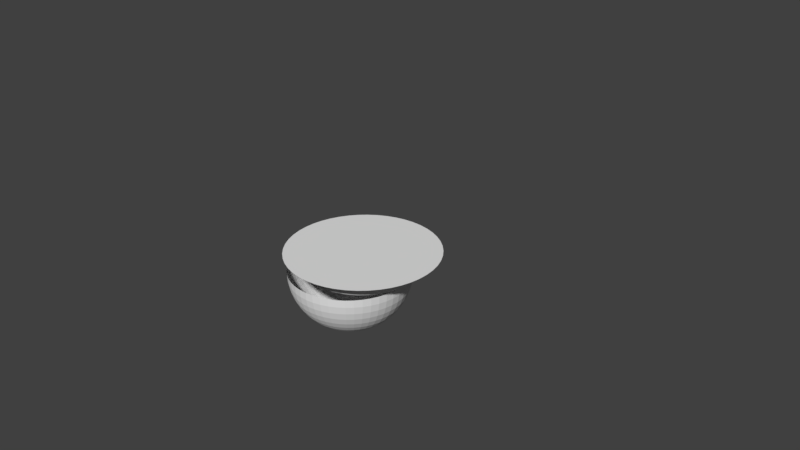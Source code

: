 # Source: testpitdefect.blend  (saved by Blender 2.79.0; exported with 4.5.12 LTS)
import bpy
from mathutils import Matrix  # noqa: F401  (used for matrix-valued properties, if any)

bpy.ops.wm.read_factory_settings(use_empty=True)
scene = bpy.context.scene
scene.name = 'Scene'

# ---- collections
col_collection_1 = bpy.data.collections.new('Collection 1'); scene.collection.children.link(col_collection_1)

# ---- world
world_world = bpy.data.worlds.new('World'); scene.world = world_world
world_world.color = (0.05088, 0.05088, 0.05088)
world_world.use_sun_shadow = False
world_world.sun_shadow_jitter_overblur = 0.0
world_world.cycles.sampling_method = 'MANUAL'

# ---- cameras
cam_camera = bpy.data.cameras.new('Camera')
cam_camera.clip_end = 100.0
cam_camera.lens = 35.0
cam_camera.sensor_width = 32.0
cam_camera.sensor_height = 18.0
cam_camera.ortho_scale = 7.314
cam_camera.dof.focus_distance = 0.0
cam_camera.dof.aperture_fstop = 128.0

# ---- meshes
me_sphere_005 = bpy.data.meshes.new('Sphere.005')
me_sphere_005.from_pydata([(0.0, 1.0, 1.947e-07), (0.0, 0.9914, -0.1305), (0.0, 0.9659, -0.2588), (0.0, 0.9239, -0.3827), (0.0, 0.866, -0.5), (0.0, 0.7071, -0.7071), (0.0, 0.6088, -0.7934), (0.0, 0.5, -0.866), (0.0, 0.3827, -0.9239), (0.0, 0.2588, -0.9659), (0.0, 0.1305, -0.9914), (0.1305, 0.9914, 1.947e-07), (0.1294, 0.983, -0.1305), (0.1261, 0.9577, -0.2588), (0.1206, 0.916, -0.3827), (0.113, 0.8586, -0.5), (0.1036, 0.7866, -0.6088), (0.0923, 0.7011, -0.7071), (0.07946, 0.6036, -0.7934), (0.06526, 0.4957, -0.866), (0.04995, 0.3794, -0.9239), (0.03378, 0.2566, -0.9659), (0.01704, 0.1294, -0.9914), (0.2588, 0.9659, 1.947e-07), (0.2566, 0.9577, -0.1305), (0.25, 0.933, -0.2588), (0.2391, 0.8924, -0.3827), (0.2241, 0.8365, -0.5), (0.2053, 0.7663, -0.6088), (0.183, 0.683, -0.7071), (0.1576, 0.588, -0.7934), (0.1294, 0.483, -0.866), (0.09905, 0.3696, -0.9239), (0.06699, 0.25, -0.9659), (0.03378, 0.1261, -0.9914), (0.3827, 0.9239, 1.947e-07), (0.3794, 0.916, -0.1305), (0.3696, 0.8924, -0.2588), (0.3536, 0.8536, -0.3827), (0.3314, 0.8001, -0.5), (0.3036, 0.733, -0.6088), (0.2706, 0.6533, -0.7071), (0.233, 0.5624, -0.7934), (0.1913, 0.4619, -0.866), (0.1464, 0.3536, -0.9239), (0.09905, 0.2391, -0.9659), (0.04995, 0.1206, -0.9914), (0.5, 0.866, 1.947e-07), (0.4957, 0.8586, -0.1305), (0.483, 0.8365, -0.2588), (0.4619, 0.8001, -0.3827), (0.433, 0.75, -0.5), (0.3967, 0.6871, -0.6088), (0.3536, 0.6124, -0.7071), (0.3044, 0.5272, -0.7934), (0.25, 0.433, -0.866), (0.1913, 0.3314, -0.9239), (0.1294, 0.2241, -0.9659), (0.06526, 0.113, -0.9914), (0.6088, 0.7934, 1.947e-07), (0.6036, 0.7866, -0.1305), (0.588, 0.7663, -0.2588), (0.5624, 0.733, -0.3827), (0.5272, 0.6871, -0.5), (0.483, 0.6294, -0.6088), (0.4305, 0.561, -0.7071), (0.3706, 0.483, -0.7934), (0.3044, 0.3967, -0.866), (0.233, 0.3036, -0.9239), (0.1576, 0.2053, -0.9659), (0.07946, 0.1036, -0.9914), (0.7071, 0.7071, 1.947e-07), (0.7011, 0.7011, -0.1305), (0.683, 0.683, -0.2588), (0.6533, 0.6533, -0.3827), (0.6124, 0.6124, -0.5), (0.561, 0.561, -0.6088), (0.5, 0.5, -0.7071), (0.4305, 0.4305, -0.7934), (0.3536, 0.3536, -0.866), (0.2706, 0.2706, -0.9239), (0.183, 0.183, -0.9659), (0.0923, 0.0923, -0.9914), (0.7934, 0.6088, 1.947e-07), (0.7866, 0.6036, -0.1305), (0.7663, 0.588, -0.2588), (0.733, 0.5624, -0.3827), (0.6871, 0.5272, -0.5), (0.6294, 0.483, -0.6088), (0.561, 0.4305, -0.7071), (0.483, 0.3706, -0.7934), (0.3967, 0.3044, -0.866), (0.3036, 0.233, -0.9239), (0.2053, 0.1576, -0.9659), (0.1036, 0.07946, -0.9914), (0.0, 3.894e-07, -1.0), (0.866, 0.5, 1.947e-07), (0.8586, 0.4957, -0.1305), (0.8365, 0.483, -0.2588), (0.8001, 0.4619, -0.3827), (0.75, 0.433, -0.5), (0.6871, 0.3967, -0.6088), (0.6124, 0.3536, -0.7071), (0.5272, 0.3044, -0.7934), (0.433, 0.25, -0.866), (0.3314, 0.1913, -0.9239), (0.2241, 0.1294, -0.9659), (0.113, 0.06526, -0.9914), (0.9239, 0.3827, 1.947e-07), (0.916, 0.3794, -0.1305), (0.8924, 0.3696, -0.2588), (0.8536, 0.3536, -0.3827), (0.8001, 0.3314, -0.5), (0.733, 0.3036, -0.6088), (0.6533, 0.2706, -0.7071), (0.5624, 0.233, -0.7934), (0.4619, 0.1913, -0.866), (0.3536, 0.1464, -0.9239), (0.2391, 0.09905, -0.9659), (0.1206, 0.04995, -0.9914), (0.9659, 0.2588, 1.947e-07), (0.9577, 0.2566, -0.1305), (0.933, 0.25, -0.2588), (0.8924, 0.2391, -0.3827), (0.8365, 0.2241, -0.5), (0.7663, 0.2053, -0.6088), (0.683, 0.183, -0.7071), (0.588, 0.1576, -0.7934), (0.483, 0.1294, -0.866), (0.3696, 0.09905, -0.9239), (0.25, 0.06699, -0.9659), (0.1261, 0.03378, -0.9914), (0.9914, 0.1305, 1.947e-07), (0.983, 0.1294, -0.1305), (0.9577, 0.1261, -0.2588), (0.916, 0.1206, -0.3827), (0.8586, 0.113, -0.5), (0.7866, 0.1036, -0.6088), (0.7011, 0.0923, -0.7071), (0.6036, 0.07946, -0.7934), (0.4957, 0.06526, -0.866), (0.3794, 0.04995, -0.9239), (0.2566, 0.03378, -0.9659), (0.1294, 0.01704, -0.9914), (1.0, 2.865e-07, 1.947e-07), (0.9914, 4.057e-07, -0.1305), (0.9659, 4.131e-07, -0.2588), (0.9239, 4.355e-07, -0.3827), (0.866, 2.865e-07, -0.5), (0.7934, 2.939e-07, -0.6088), (0.7071, 3.982e-07, -0.7071), (0.6088, 3.163e-07, -0.7934), (0.5, 3.684e-07, -0.866), (0.3827, 3.423e-07, -0.9239), (0.2588, 3.461e-07, -0.9659), (0.1305, 3.87e-07, -0.9914), (0.9914, -0.1305, 1.947e-07), (0.983, -0.1294, -0.1305), (0.9577, -0.1261, -0.2588), (0.916, -0.1206, -0.3827), (0.8586, -0.113, -0.5), (0.7866, -0.1036, -0.6088), (0.7011, -0.0923, -0.7071), (0.6036, -0.07946, -0.7934), (0.4957, -0.06526, -0.866), (0.3794, -0.04995, -0.9239), (0.2566, -0.03378, -0.9659), (0.1294, -0.01704, -0.9914), (0.9659, -0.2588, 1.947e-07), (0.9577, -0.2566, -0.1305), (0.933, -0.25, -0.2588), (0.8924, -0.2391, -0.3827), (0.8365, -0.2241, -0.5), (0.7663, -0.2053, -0.6088), (0.683, -0.183, -0.7071), (0.588, -0.1576, -0.7934), (0.483, -0.1294, -0.866), (0.3696, -0.09905, -0.9239), (0.25, -0.06699, -0.9659), (0.1261, -0.03378, -0.9914), (0.9239, -0.3827, 1.947e-07), (0.916, -0.3794, -0.1305), (0.8924, -0.3696, -0.2588), (0.8536, -0.3536, -0.3827), (0.8001, -0.3314, -0.5), (0.733, -0.3036, -0.6088), (0.6533, -0.2706, -0.7071), (0.5624, -0.233, -0.7934), (0.4619, -0.1913, -0.866), (0.3536, -0.1464, -0.9239), (0.2391, -0.09905, -0.9659), (0.1206, -0.04995, -0.9914), (0.866, -0.5, 1.947e-07), (0.8586, -0.4957, -0.1305), (0.8365, -0.483, -0.2588), (0.8001, -0.4619, -0.3827), (0.75, -0.433, -0.5), (0.6871, -0.3967, -0.6088), (0.6124, -0.3536, -0.7071), (0.5272, -0.3044, -0.7934), (0.433, -0.25, -0.866), (0.3314, -0.1913, -0.9239), (0.2241, -0.1294, -0.9659), (0.113, -0.06526, -0.9914), (0.7934, -0.6088, 1.947e-07), (0.7866, -0.6036, -0.1305), (0.7663, -0.588, -0.2588), (0.733, -0.5624, -0.3827), (0.6871, -0.5272, -0.5), (0.6294, -0.483, -0.6088), (0.561, -0.4305, -0.7071), (0.483, -0.3706, -0.7934), (0.3967, -0.3044, -0.866), (0.3036, -0.233, -0.9239), (0.2053, -0.1576, -0.9659), (0.1036, -0.07946, -0.9914), (0.7071, -0.7071, 1.947e-07), (0.7011, -0.7011, -0.1305), (0.683, -0.683, -0.2588), (0.6533, -0.6533, -0.3827), (0.6124, -0.6124, -0.5), (0.561, -0.561, -0.6088), (0.5, -0.5, -0.7071), (0.4305, -0.4305, -0.7934), (0.3536, -0.3536, -0.866), (0.2706, -0.2706, -0.9239), (0.183, -0.183, -0.9659), (0.0923, -0.0923, -0.9914), (0.6088, -0.7934, 1.947e-07), (0.6036, -0.7866, -0.1305), (0.588, -0.7663, -0.2588), (0.5624, -0.733, -0.3827), (0.5272, -0.6871, -0.5), (0.483, -0.6294, -0.6088), (0.4305, -0.561, -0.7071), (0.3706, -0.483, -0.7934), (0.3044, -0.3967, -0.866), (0.233, -0.3036, -0.9239), (0.1576, -0.2053, -0.9659), (0.07946, -0.1036, -0.9914), (0.5, -0.866, 1.947e-07), (0.4957, -0.8586, -0.1305), (0.483, -0.8365, -0.2588), (0.4619, -0.8001, -0.3827), (0.433, -0.75, -0.5), (0.3967, -0.6871, -0.6088), (0.3536, -0.6124, -0.7071), (0.3044, -0.5272, -0.7934), (0.25, -0.433, -0.866), (0.1913, -0.3314, -0.9239), (0.1294, -0.2241, -0.9659), (0.06526, -0.113, -0.9914), (0.3827, -0.9239, 1.947e-07), (0.3794, -0.916, -0.1305), (0.3696, -0.8924, -0.2588), (0.3536, -0.8536, -0.3827), (0.3314, -0.8001, -0.5), (0.3036, -0.733, -0.6088), (0.2706, -0.6533, -0.7071), (0.233, -0.5624, -0.7934), (0.1913, -0.4619, -0.866), (0.1464, -0.3536, -0.9239), (0.09905, -0.2391, -0.9659), (0.04995, -0.1206, -0.9914), (0.2588, -0.9659, 1.947e-07), (0.2566, -0.9577, -0.1305), (0.25, -0.933, -0.2588), (0.2391, -0.8924, -0.3827), (0.2241, -0.8365, -0.5), (0.2053, -0.7663, -0.6088), (0.183, -0.683, -0.7071), (0.1576, -0.588, -0.7934), (0.1294, -0.483, -0.866), (0.09905, -0.3696, -0.9239), (0.06699, -0.25, -0.9659), (0.03378, -0.1261, -0.9914), (0.1305, -0.9914, 1.947e-07), (0.1294, -0.983, -0.1305), (0.1261, -0.9577, -0.2588), (0.1206, -0.916, -0.3827), (0.113, -0.8586, -0.5), (0.1036, -0.7866, -0.6088), (0.0923, -0.7011, -0.7071), (0.07946, -0.6036, -0.7934), (0.06526, -0.4957, -0.866), (0.04995, -0.3794, -0.9239), (0.03378, -0.2566, -0.9659), (0.01704, -0.1294, -0.9914), (-1.849e-07, -1.0, 1.947e-07), (-6.573e-08, -0.9914, -0.1305), (-9.553e-08, -0.9659, -0.2588), (-1.03e-07, -0.9239, -0.3827), (-2.073e-07, -0.866, -0.5), (-2.445e-07, -0.7934, -0.6088), (-1.104e-07, -0.7071, -0.7071), (-1.775e-07, -0.6088, -0.7934), (-1.03e-07, -0.5, -0.866), (-1.142e-07, -0.3827, -0.9239), (-5.083e-08, -0.2588, -0.9659), (-3.034e-08, -0.1305, -0.9914), (-0.1305, -0.9914, 1.947e-07), (-0.1294, -0.983, -0.1305), (-0.1261, -0.9577, -0.2588), (-0.1206, -0.916, -0.3827), (-0.113, -0.8586, -0.5), (-0.1036, -0.7866, -0.6088), (-0.0923, -0.7011, -0.7071), (-0.07946, -0.6036, -0.7934), (-0.06526, -0.4957, -0.866), (-0.04995, -0.3794, -0.9239), (-0.03378, -0.2566, -0.9659), (-0.01704, -0.1294, -0.9914), (-0.2588, -0.9659, 1.947e-07), (-0.2566, -0.9577, -0.1305), (-0.25, -0.933, -0.2588), (-0.2391, -0.8924, -0.3827), (-0.2241, -0.8365, -0.5), (-0.2053, -0.7663, -0.6088), (-0.183, -0.683, -0.7071), (-0.1576, -0.588, -0.7934), (-0.1294, -0.483, -0.866), (-0.09905, -0.3696, -0.9239), (-0.06699, -0.25, -0.9659), (-0.03378, -0.1261, -0.9914), (-0.3827, -0.9239, 1.947e-07), (-0.3794, -0.916, -0.1305), (-0.3696, -0.8924, -0.2588), (-0.3536, -0.8536, -0.3827), (-0.3314, -0.8001, -0.5), (-0.3036, -0.733, -0.6088), (-0.2706, -0.6533, -0.7071), (-0.233, -0.5624, -0.7934), (-0.1913, -0.4619, -0.866), (-0.1464, -0.3536, -0.9239), (-0.09905, -0.2391, -0.9659), (-0.04995, -0.1206, -0.9914), (-0.5, -0.866, 1.947e-07), (-0.4957, -0.8586, -0.1305), (-0.483, -0.8365, -0.2588), (-0.4619, -0.8001, -0.3827), (-0.433, -0.75, -0.5), (-0.3967, -0.6871, -0.6088), (-0.3536, -0.6124, -0.7071), (-0.3044, -0.5272, -0.7934), (-0.25, -0.433, -0.866), (-0.1913, -0.3314, -0.9239), (-0.1294, -0.2241, -0.9659), (-0.06526, -0.113, -0.9914), (-0.6088, -0.7934, 1.947e-07), (-0.6036, -0.7866, -0.1305), (-0.588, -0.7663, -0.2588), (-0.5624, -0.733, -0.3827), (-0.5272, -0.6871, -0.5), (-0.483, -0.6294, -0.6088), (-0.4305, -0.561, -0.7071), (-0.3706, -0.483, -0.7934), (-0.3044, -0.3967, -0.866), (-0.233, -0.3036, -0.9239), (-0.1576, -0.2053, -0.9659), (-0.07946, -0.1036, -0.9914), (-0.7071, -0.7071, 1.947e-07), (-0.7011, -0.7011, -0.1305), (-0.683, -0.683, -0.2588), (-0.6533, -0.6533, -0.3827), (-0.6124, -0.6124, -0.5), (-0.561, -0.561, -0.6088), (-0.5, -0.5, -0.7071), (-0.4305, -0.4305, -0.7934), (-0.3536, -0.3536, -0.866), (-0.2706, -0.2706, -0.9239), (-0.183, -0.183, -0.9659), (-0.0923, -0.0923, -0.9914), (-0.7934, -0.6088, 1.947e-07), (-0.7866, -0.6036, -0.1305), (-0.7663, -0.588, -0.2588), (-0.733, -0.5624, -0.3827), (-0.6871, -0.5272, -0.5), (-0.6294, -0.483, -0.6088), (-0.561, -0.4305, -0.7071), (-0.483, -0.3706, -0.7934), (-0.3967, -0.3044, -0.866), (-0.3036, -0.233, -0.9239), (-0.2053, -0.1576, -0.9659), (-0.1036, -0.07946, -0.9914), (-0.866, -0.5, 1.947e-07), (-0.8586, -0.4957, -0.1305), (-0.8365, -0.483, -0.2588), (-0.8001, -0.4619, -0.3827), (-0.75, -0.433, -0.5), (-0.6871, -0.3967, -0.6088), (-0.6124, -0.3536, -0.7071), (-0.5272, -0.3044, -0.7934), (-0.433, -0.25, -0.866), (-0.3314, -0.1913, -0.9239), (-0.2241, -0.1294, -0.9659), (-0.113, -0.06526, -0.9914), (-0.9239, -0.3827, 1.947e-07), (-0.916, -0.3794, -0.1305), (-0.8924, -0.3696, -0.2588), (-0.8536, -0.3536, -0.3827), (-0.8001, -0.3314, -0.5), (-0.733, -0.3036, -0.6088), (-0.6533, -0.2706, -0.7071), (-0.5624, -0.233, -0.7934), (-0.4619, -0.1913, -0.866), (-0.3536, -0.1464, -0.9239), (-0.2391, -0.09905, -0.9659), (-0.1206, -0.04995, -0.9914), (-0.9659, -0.2588, 1.947e-07), (-0.9577, -0.2566, -0.1305), (-0.933, -0.25, -0.2588), (-0.8924, -0.2391, -0.3827), (-0.8365, -0.2241, -0.5), (-0.7663, -0.2053, -0.6088), (-0.683, -0.183, -0.7071), (-0.588, -0.1576, -0.7934), (-0.483, -0.1294, -0.866), (-0.3696, -0.09905, -0.9239), (-0.25, -0.06699, -0.9659), (-0.1261, -0.03378, -0.9914), (-0.9914, -0.1305, 1.947e-07), (-0.983, -0.1294, -0.1305), (-0.9577, -0.1261, -0.2588), (-0.916, -0.1206, -0.3827), (-0.8586, -0.113, -0.5), (-0.7866, -0.1036, -0.6088), (-0.7011, -0.0923, -0.7071), (-0.6036, -0.07946, -0.7934), (-0.4957, -0.06526, -0.866), (-0.3794, -0.04995, -0.9239), (-0.2566, -0.03378, -0.9659), (-0.1294, -0.01704, -0.9914), (-1.0, 5.845e-07, 1.947e-07), (-0.9914, 4.802e-07, -0.1305), (-0.9659, 5.323e-07, -0.2588), (-0.9239, 6.292e-07, -0.3827), (-0.866, 6.813e-07, -0.5), (-0.7934, 7.931e-07, -0.6088), (-0.7071, 5.249e-07, -0.7071), (-0.6088, 5.696e-07, -0.7934), (-0.5, 5.472e-07, -0.866), (-0.3827, 5.323e-07, -0.9239), (-0.2588, 4.168e-07, -0.9659), (-0.1305, 4.131e-07, -0.9914), (-0.9914, 0.1305, 1.947e-07), (-0.983, 0.1294, -0.1305), (-0.9577, 0.1261, -0.2588), (-0.916, 0.1206, -0.3827), (-0.8586, 0.113, -0.5), (-0.7866, 0.1036, -0.6088), (-0.7011, 0.0923, -0.7071), (-0.6036, 0.07946, -0.7934), (-0.4957, 0.06526, -0.866), (-0.3794, 0.04995, -0.9239), (-0.2566, 0.03378, -0.9659), (-0.1294, 0.01704, -0.9914), (-0.9659, 0.2588, 1.947e-07), (-0.9577, 0.2566, -0.1305), (-0.933, 0.25, -0.2588), (-0.8924, 0.2391, -0.3827), (-0.8365, 0.2241, -0.5), (-0.7663, 0.2053, -0.6088), (-0.683, 0.183, -0.7071), (-0.588, 0.1576, -0.7934), (-0.483, 0.1294, -0.866), (-0.3696, 0.09905, -0.9239), (-0.25, 0.06699, -0.9659), (-0.1261, 0.03378, -0.9914), (-0.9239, 0.3827, 1.947e-07), (-0.916, 0.3794, -0.1305), (-0.8924, 0.3696, -0.2588), (-0.8536, 0.3536, -0.3827), (-0.8001, 0.3314, -0.5), (-0.733, 0.3036, -0.6088), (-0.6533, 0.2706, -0.7071), (-0.5624, 0.233, -0.7934), (-0.4619, 0.1913, -0.866), (-0.3536, 0.1464, -0.9239), (-0.2391, 0.09905, -0.9659), (-0.1206, 0.04995, -0.9914), (-0.866, 0.5, 1.947e-07), (-0.8586, 0.4957, -0.1305), (-0.8365, 0.483, -0.2588), (-0.8001, 0.4619, -0.3827), (-0.75, 0.433, -0.5), (-0.6871, 0.3967, -0.6088), (-0.6124, 0.3536, -0.7071), (-0.5272, 0.3044, -0.7934), (-0.433, 0.25, -0.866), (-0.3314, 0.1913, -0.9239), (-0.2241, 0.1294, -0.9659), (-0.113, 0.06526, -0.9914), (-0.7934, 0.6088, 1.947e-07), (-0.7866, 0.6036, -0.1305), (-0.7663, 0.588, -0.2588), (-0.733, 0.5624, -0.3827), (-0.6871, 0.5272, -0.5), (-0.6294, 0.483, -0.6088), (-0.561, 0.4305, -0.7071), (-0.483, 0.3706, -0.7934), (-0.3967, 0.3044, -0.866), (-0.3036, 0.233, -0.9239), (-0.2053, 0.1576, -0.9659), (-0.1036, 0.07946, -0.9914), (-0.7071, 0.7071, 1.947e-07), (-0.7011, 0.7011, -0.1305), (-0.683, 0.683, -0.2588), (-0.6533, 0.6533, -0.3827), (-0.6124, 0.6124, -0.5), (-0.561, 0.561, -0.6088), (-0.5, 0.5, -0.7071), (-0.4305, 0.4305, -0.7934), (-0.3536, 0.3536, -0.866), (-0.2706, 0.2706, -0.9239), (-0.183, 0.183, -0.9659), (-0.0923, 0.0923, -0.9914), (-0.6088, 0.7934, 1.947e-07), (-0.6036, 0.7866, -0.1305), (-0.588, 0.7663, -0.2588), (-0.5624, 0.733, -0.3827), (-0.5272, 0.6871, -0.5), (-0.483, 0.6294, -0.6088), (-0.4305, 0.561, -0.7071), (-0.3706, 0.483, -0.7934), (-0.3044, 0.3967, -0.866), (-0.233, 0.3036, -0.9239), (-0.1576, 0.2053, -0.9659), (-0.07946, 0.1036, -0.9914), (-0.5, 0.866, 1.947e-07), (-0.4957, 0.8586, -0.1305), (-0.483, 0.8365, -0.2588), (-0.4619, 0.8001, -0.3827), (-0.433, 0.75, -0.5), (-0.3967, 0.6871, -0.6088), (-0.3536, 0.6124, -0.7071), (-0.3044, 0.5272, -0.7934), (-0.25, 0.433, -0.866), (-0.1913, 0.3314, -0.9239), (-0.1294, 0.2241, -0.9659), (-0.06526, 0.113, -0.9914), (-0.3827, 0.9239, 1.947e-07), (-0.3794, 0.916, -0.1305), (-0.3696, 0.8924, -0.2588), (-0.3536, 0.8536, -0.3827), (-0.3314, 0.8001, -0.5), (-0.3036, 0.733, -0.6088), (-0.2706, 0.6533, -0.7071), (-0.233, 0.5624, -0.7934), (-0.1913, 0.4619, -0.866), (-0.1464, 0.3536, -0.9239), (-0.09905, 0.2391, -0.9659), (-0.04995, 0.1206, -0.9914), (-0.2588, 0.9659, 1.947e-07), (-0.2566, 0.9577, -0.1305), (-0.25, 0.933, -0.2588), (-0.2391, 0.8924, -0.3827), (-0.2241, 0.8365, -0.5), (-0.2053, 0.7663, -0.6088), (-0.183, 0.683, -0.7071), (-0.1576, 0.588, -0.7934), (-0.1294, 0.483, -0.866), (-0.09905, 0.3696, -0.9239), (-0.06699, 0.25, -0.9659), (-0.03378, 0.1261, -0.9914), (-0.1305, 0.9914, 1.947e-07), (-0.1294, 0.983, -0.1305), (-0.1261, 0.9577, -0.2588), (-0.1206, 0.916, -0.3827), (-0.113, 0.8586, -0.5), (-0.1036, 0.7866, -0.6088), (-0.0923, 0.7011, -0.7071), (-0.07946, 0.6036, -0.7934), (-0.06526, 0.4957, -0.866), (-0.04995, 0.3794, -0.9239), (-0.03378, 0.2566, -0.9659), (-0.01704, 0.1294, -0.9914), (4.707e-07, 0.7934, -0.6088)], [], [(1, 0, 11, 12), (8, 7, 19, 20), (2, 1, 12, 13), (9, 8, 20, 21), (3, 2, 13, 14), (10, 9, 21, 22), (4, 3, 14, 15), (95, 10, 22), (576, 4, 15, 16), (5, 576, 16, 17), (6, 5, 17, 18), (7, 6, 18, 19), (18, 17, 29, 30), (19, 18, 30, 31), (12, 11, 23, 24), (20, 19, 31, 32), (13, 12, 24, 25), (21, 20, 32, 33), (14, 13, 25, 26), (22, 21, 33, 34), (15, 14, 26, 27), (95, 22, 34), (16, 15, 27, 28), (17, 16, 28, 29), (25, 24, 36, 37), (33, 32, 44, 45), (26, 25, 37, 38), (34, 33, 45, 46), (27, 26, 38, 39), (95, 34, 46), (28, 27, 39, 40), (29, 28, 40, 41), (30, 29, 41, 42), (31, 30, 42, 43), (24, 23, 35, 36), (32, 31, 43, 44), (40, 39, 51, 52), (41, 40, 52, 53), (42, 41, 53, 54), (43, 42, 54, 55), (36, 35, 47, 48), (44, 43, 55, 56), (37, 36, 48, 49), (45, 44, 56, 57), (38, 37, 49, 50), (46, 45, 57, 58), (39, 38, 50, 51), (95, 46, 58), (55, 54, 66, 67), (48, 47, 59, 60), (56, 55, 67, 68), (49, 48, 60, 61), (57, 56, 68, 69), (50, 49, 61, 62), (58, 57, 69, 70), (51, 50, 62, 63), (95, 58, 70), (52, 51, 63, 64), (53, 52, 64, 65), (54, 53, 65, 66), (62, 61, 73, 74), (70, 69, 81, 82), (63, 62, 74, 75), (95, 70, 82), (64, 63, 75, 76), (65, 64, 76, 77), (66, 65, 77, 78), (67, 66, 78, 79), (60, 59, 71, 72), (68, 67, 79, 80), (61, 60, 72, 73), (69, 68, 80, 81), (77, 76, 88, 89), (78, 77, 89, 90), (79, 78, 90, 91), (72, 71, 83, 84), (80, 79, 91, 92), (73, 72, 84, 85), (81, 80, 92, 93), (74, 73, 85, 86), (82, 81, 93, 94), (75, 74, 86, 87), (95, 82, 94), (76, 75, 87, 88), (92, 91, 104, 105), (85, 84, 97, 98), (93, 92, 105, 106), (86, 85, 98, 99), (94, 93, 106, 107), (87, 86, 99, 100), (95, 94, 107), (88, 87, 100, 101), (89, 88, 101, 102), (90, 89, 102, 103), (91, 90, 103, 104), (84, 83, 96, 97), (100, 99, 111, 112), (95, 107, 119), (101, 100, 112, 113), (102, 101, 113, 114), (103, 102, 114, 115), (104, 103, 115, 116), (97, 96, 108, 109), (105, 104, 116, 117), (98, 97, 109, 110), (106, 105, 117, 118), (99, 98, 110, 111), (107, 106, 118, 119), (115, 114, 126, 127), (116, 115, 127, 128), (109, 108, 120, 121), (117, 116, 128, 129), (110, 109, 121, 122), (118, 117, 129, 130), (111, 110, 122, 123), (119, 118, 130, 131), (112, 111, 123, 124), (95, 119, 131), (113, 112, 124, 125), (114, 113, 125, 126), (130, 129, 141, 142), (123, 122, 134, 135), (131, 130, 142, 143), (124, 123, 135, 136), (95, 131, 143), (125, 124, 136, 137), (126, 125, 137, 138), (127, 126, 138, 139), (128, 127, 139, 140), (121, 120, 132, 133), (129, 128, 140, 141), (122, 121, 133, 134), (137, 136, 148, 149), (138, 137, 149, 150), (139, 138, 150, 151), (140, 139, 151, 152), (133, 132, 144, 145), (141, 140, 152, 153), (134, 133, 145, 146), (142, 141, 153, 154), (135, 134, 146, 147), (143, 142, 154, 155), (136, 135, 147, 148), (95, 143, 155), (152, 151, 163, 164), (145, 144, 156, 157), (153, 152, 164, 165), (146, 145, 157, 158), (154, 153, 165, 166), (147, 146, 158, 159), (155, 154, 166, 167), (148, 147, 159, 160), (95, 155, 167), (149, 148, 160, 161), (150, 149, 161, 162), (151, 150, 162, 163), (167, 166, 178, 179), (160, 159, 171, 172), (95, 167, 179), (161, 160, 172, 173), (162, 161, 173, 174), (163, 162, 174, 175), (164, 163, 175, 176), (157, 156, 168, 169), (165, 164, 176, 177), (158, 157, 169, 170), (166, 165, 177, 178), (159, 158, 170, 171), (174, 173, 185, 186), (175, 174, 186, 187), (176, 175, 187, 188), (169, 168, 180, 181), (177, 176, 188, 189), (170, 169, 181, 182), (178, 177, 189, 190), (171, 170, 182, 183), (179, 178, 190, 191), (172, 171, 183, 184), (95, 179, 191), (173, 172, 184, 185), (189, 188, 200, 201), (182, 181, 193, 194), (190, 189, 201, 202), (183, 182, 194, 195), (191, 190, 202, 203), (184, 183, 195, 196), (95, 191, 203), (185, 184, 196, 197), (186, 185, 197, 198), (187, 186, 198, 199), (188, 187, 199, 200), (181, 180, 192, 193), (95, 203, 215), (197, 196, 208, 209), (198, 197, 209, 210), (199, 198, 210, 211), (200, 199, 211, 212), (193, 192, 204, 205), (201, 200, 212, 213), (194, 193, 205, 206), (202, 201, 213, 214), (195, 194, 206, 207), (203, 202, 214, 215), (196, 195, 207, 208), (211, 210, 222, 223), (212, 211, 223, 224), (205, 204, 216, 217), (213, 212, 224, 225), (206, 205, 217, 218), (214, 213, 225, 226), (207, 206, 218, 219), (215, 214, 226, 227), (208, 207, 219, 220), (95, 215, 227), (209, 208, 220, 221), (210, 209, 221, 222), (226, 225, 237, 238), (219, 218, 230, 231), (227, 226, 238, 239), (220, 219, 231, 232), (95, 227, 239), (221, 220, 232, 233), (222, 221, 233, 234), (223, 222, 234, 235), (224, 223, 235, 236), (217, 216, 228, 229), (225, 224, 236, 237), (218, 217, 229, 230), (234, 233, 245, 246), (235, 234, 246, 247), (236, 235, 247, 248), (229, 228, 240, 241), (237, 236, 248, 249), (230, 229, 241, 242), (238, 237, 249, 250), (231, 230, 242, 243), (239, 238, 250, 251), (232, 231, 243, 244), (95, 239, 251), (233, 232, 244, 245), (248, 247, 259, 260), (241, 240, 252, 253), (249, 248, 260, 261), (242, 241, 253, 254), (250, 249, 261, 262), (243, 242, 254, 255), (251, 250, 262, 263), (244, 243, 255, 256), (95, 251, 263), (245, 244, 256, 257), (246, 245, 257, 258), (247, 246, 258, 259), (263, 262, 274, 275), (256, 255, 267, 268), (95, 263, 275), (257, 256, 268, 269), (258, 257, 269, 270), (259, 258, 270, 271), (260, 259, 271, 272), (253, 252, 264, 265), (261, 260, 272, 273), (254, 253, 265, 266), (262, 261, 273, 274), (255, 254, 266, 267), (271, 270, 282, 283), (272, 271, 283, 284), (265, 264, 276, 277), (273, 272, 284, 285), (266, 265, 277, 278), (274, 273, 285, 286), (267, 266, 278, 279), (275, 274, 286, 287), (268, 267, 279, 280), (95, 275, 287), (269, 268, 280, 281), (270, 269, 281, 282), (285, 284, 296, 297), (278, 277, 289, 290), (286, 285, 297, 298), (279, 278, 290, 291), (287, 286, 298, 299), (280, 279, 291, 292), (95, 287, 299), (281, 280, 292, 293), (282, 281, 293, 294), (283, 282, 294, 295), (284, 283, 295, 296), (277, 276, 288, 289), (95, 299, 311), (293, 292, 304, 305), (294, 293, 305, 306), (295, 294, 306, 307), (296, 295, 307, 308), (289, 288, 300, 301), (297, 296, 308, 309), (290, 289, 301, 302), (298, 297, 309, 310), (291, 290, 302, 303), (299, 298, 310, 311), (292, 291, 303, 304), (308, 307, 319, 320), (301, 300, 312, 313), (309, 308, 320, 321), (302, 301, 313, 314), (310, 309, 321, 322), (303, 302, 314, 315), (311, 310, 322, 323), (304, 303, 315, 316), (95, 311, 323), (305, 304, 316, 317), (306, 305, 317, 318), (307, 306, 318, 319), (322, 321, 333, 334), (315, 314, 326, 327), (323, 322, 334, 335), (316, 315, 327, 328), (95, 323, 335), (317, 316, 328, 329), (318, 317, 329, 330), (319, 318, 330, 331), (320, 319, 331, 332), (313, 312, 324, 325), (321, 320, 332, 333), (314, 313, 325, 326), (330, 329, 341, 342), (331, 330, 342, 343), (332, 331, 343, 344), (325, 324, 336, 337), (333, 332, 344, 345), (326, 325, 337, 338), (334, 333, 345, 346), (327, 326, 338, 339), (335, 334, 346, 347), (328, 327, 339, 340), (95, 335, 347), (329, 328, 340, 341), (337, 336, 348, 349), (345, 344, 356, 357), (338, 337, 349, 350), (346, 345, 357, 358), (339, 338, 350, 351), (347, 346, 358, 359), (340, 339, 351, 352), (95, 347, 359), (341, 340, 352, 353), (342, 341, 353, 354), (343, 342, 354, 355), (344, 343, 355, 356), (359, 358, 370, 371), (352, 351, 363, 364), (95, 359, 371), (353, 352, 364, 365), (354, 353, 365, 366), (355, 354, 366, 367), (356, 355, 367, 368), (349, 348, 360, 361), (357, 356, 368, 369), (350, 349, 361, 362), (358, 357, 369, 370), (351, 350, 362, 363), (367, 366, 378, 379), (368, 367, 379, 380), (361, 360, 372, 373), (369, 368, 380, 381), (362, 361, 373, 374), (370, 369, 381, 382), (363, 362, 374, 375), (371, 370, 382, 383), (364, 363, 375, 376), (95, 371, 383), (365, 364, 376, 377), (366, 365, 377, 378), (374, 373, 385, 386), (382, 381, 393, 394), (375, 374, 386, 387), (383, 382, 394, 395), (376, 375, 387, 388), (95, 383, 395), (377, 376, 388, 389), (378, 377, 389, 390), (379, 378, 390, 391), (380, 379, 391, 392), (373, 372, 384, 385), (381, 380, 392, 393), (95, 395, 407), (389, 388, 400, 401), (390, 389, 401, 402), (391, 390, 402, 403), (392, 391, 403, 404), (385, 384, 396, 397), (393, 392, 404, 405), (386, 385, 397, 398), (394, 393, 405, 406), (387, 386, 398, 399), (395, 394, 406, 407), (388, 387, 399, 400), (404, 403, 415, 416), (397, 396, 408, 409), (405, 404, 416, 417), (398, 397, 409, 410), (406, 405, 417, 418), (399, 398, 410, 411), (407, 406, 418, 419), (400, 399, 411, 412), (95, 407, 419), (401, 400, 412, 413), (402, 401, 413, 414), (403, 402, 414, 415), (413, 412, 424, 425), (414, 413, 425, 426), (415, 414, 426, 427), (416, 415, 427, 428), (409, 408, 420, 421), (417, 416, 428, 429), (410, 409, 421, 422), (418, 417, 429, 430), (411, 410, 422, 423), (419, 418, 430, 431), (412, 411, 423, 424), (95, 419, 431), (428, 427, 439, 440), (421, 420, 432, 433), (429, 428, 440, 441), (422, 421, 433, 434), (430, 429, 441, 442), (423, 422, 434, 435), (431, 430, 442, 443), (424, 423, 435, 436), (95, 431, 443), (425, 424, 436, 437), (426, 425, 437, 438), (427, 426, 438, 439), (435, 434, 446, 447), (443, 442, 454, 455), (436, 435, 447, 448), (95, 443, 455), (437, 436, 448, 449), (438, 437, 449, 450), (439, 438, 450, 451), (440, 439, 451, 452), (433, 432, 444, 445), (441, 440, 452, 453), (434, 433, 445, 446), (442, 441, 453, 454), (450, 449, 461, 462), (451, 450, 462, 463), (452, 451, 463, 464), (445, 444, 456, 457), (453, 452, 464, 465), (446, 445, 457, 458), (454, 453, 465, 466), (447, 446, 458, 459), (455, 454, 466, 467), (448, 447, 459, 460), (95, 455, 467), (449, 448, 460, 461), (465, 464, 476, 477), (458, 457, 469, 470), (466, 465, 477, 478), (459, 458, 470, 471), (467, 466, 478, 479), (460, 459, 471, 472), (95, 467, 479), (461, 460, 472, 473), (462, 461, 473, 474), (463, 462, 474, 475), (464, 463, 475, 476), (457, 456, 468, 469), (472, 471, 483, 484), (95, 479, 491), (473, 472, 484, 485), (474, 473, 485, 486), (475, 474, 486, 487), (476, 475, 487, 488), (469, 468, 480, 481), (477, 476, 488, 489), (470, 469, 481, 482), (478, 477, 489, 490), (471, 470, 482, 483), (479, 478, 490, 491), (487, 486, 498, 499), (488, 487, 499, 500), (481, 480, 492, 493), (489, 488, 500, 501), (482, 481, 493, 494), (490, 489, 501, 502), (483, 482, 494, 495), (491, 490, 502, 503), (484, 483, 495, 496), (95, 491, 503), (485, 484, 496, 497), (486, 485, 497, 498), (502, 501, 513, 514), (495, 494, 506, 507), (503, 502, 514, 515), (496, 495, 507, 508), (95, 503, 515), (497, 496, 508, 509), (498, 497, 509, 510), (499, 498, 510, 511), (500, 499, 511, 512), (493, 492, 504, 505), (501, 500, 512, 513), (494, 493, 505, 506), (509, 508, 520, 521), (510, 509, 521, 522), (511, 510, 522, 523), (512, 511, 523, 524), (505, 504, 516, 517), (513, 512, 524, 525), (506, 505, 517, 518), (514, 513, 525, 526), (507, 506, 518, 519), (515, 514, 526, 527), (508, 507, 519, 520), (95, 515, 527), (524, 523, 535, 536), (517, 516, 528, 529), (525, 524, 536, 537), (518, 517, 529, 530), (526, 525, 537, 538), (519, 518, 530, 531), (527, 526, 538, 539), (520, 519, 531, 532), (95, 527, 539), (521, 520, 532, 533), (522, 521, 533, 534), (523, 522, 534, 535), (539, 538, 550, 551), (532, 531, 543, 544), (95, 539, 551), (533, 532, 544, 545), (534, 533, 545, 546), (535, 534, 546, 547), (536, 535, 547, 548), (529, 528, 540, 541), (537, 536, 548, 549), (530, 529, 541, 542), (538, 537, 549, 550), (531, 530, 542, 543), (546, 545, 557, 558), (547, 546, 558, 559), (548, 547, 559, 560), (541, 540, 552, 553), (549, 548, 560, 561), (542, 541, 553, 554), (550, 549, 561, 562), (543, 542, 554, 555), (551, 550, 562, 563), (544, 543, 555, 556), (95, 551, 563), (545, 544, 556, 557), (561, 560, 572, 573), (554, 553, 565, 566), (562, 561, 573, 574), (555, 554, 566, 567), (563, 562, 574, 575), (556, 555, 567, 568), (95, 563, 575), (557, 556, 568, 569), (558, 557, 569, 570), (559, 558, 570, 571), (560, 559, 571, 572), (553, 552, 564, 565), (95, 575, 10), (569, 568, 4, 576), (570, 569, 576, 5), (571, 570, 5, 6), (572, 571, 6, 7), (565, 564, 0, 1), (573, 572, 7, 8), (566, 565, 1, 2), (574, 573, 8, 9), (567, 566, 2, 3), (575, 574, 9, 10), (568, 567, 3, 4)])
me_sphere_005.use_remesh_preserve_volume = False
me_sphere_005.use_remesh_preserve_attributes = False
me_sphere_005.use_mirror_vertex_groups = False
me_sphere_005.update()
me_cube_001 = bpy.data.meshes.new('Cube.001')
me_cube_001.from_pydata([(1.0, 0.0, -0.78), (0.875, 0.0, -0.8081), (0.7835, 0.0, -0.885), (0.75, 0.0, -0.99), (0.9914, 0.1305, -0.78), (0.8675, 0.1142, -0.8081), (0.7768, 0.1023, -0.885), (0.7436, 0.09789, -0.99), (0.9659, 0.2588, -0.78), (0.8452, 0.2265, -0.8081), (0.7568, 0.2028, -0.885), (0.7244, 0.1941, -0.99), (0.9239, 0.3827, -0.78), (0.8084, 0.3348, -0.8081), (0.7239, 0.2998, -0.885), (0.6929, 0.287, -0.99), (0.866, 0.5, -0.78), (0.7578, 0.4375, -0.8081), (0.6785, 0.3917, -0.885), (0.6495, 0.375, -0.99), (0.7934, 0.6088, -0.78), (0.6942, 0.5327, -0.8081), (0.6216, 0.477, -0.885), (0.595, 0.4566, -0.99), (0.7071, 0.7071, -0.78), (0.6187, 0.6187, -0.8081), (0.554, 0.554, -0.885), (0.5303, 0.5303, -0.99), (0.6088, 0.7934, -0.78), (0.5327, 0.6942, -0.8081), (0.477, 0.6216, -0.885), (0.4566, 0.595, -0.99), (0.5, 0.866, -0.78), (0.4375, 0.7578, -0.8081), (0.3917, 0.6785, -0.885), (0.375, 0.6495, -0.99), (0.3827, 0.9239, -0.78), (0.3348, 0.8084, -0.8081), (0.2998, 0.7239, -0.885), (0.287, 0.6929, -0.99), (0.2588, 0.9659, -0.78), (0.2265, 0.8452, -0.8081), (0.2028, 0.7568, -0.885), (0.1941, 0.7244, -0.99), (0.1305, 0.9914, -0.78), (0.1142, 0.8675, -0.8081), (0.1023, 0.7768, -0.885), (0.09789, 0.7436, -0.99), (7.55e-08, 1.0, -0.78), (6.606e-08, 0.875, -0.8081), (5.915e-08, 0.7835, -0.885), (5.662e-08, 0.75, -0.99), (-0.1305, 0.9914, -0.78), (-0.1142, 0.8675, -0.8081), (-0.1023, 0.7768, -0.885), (-0.09789, 0.7436, -0.99), (-0.2588, 0.9659, -0.78), (-0.2265, 0.8452, -0.8081), (-0.2028, 0.7568, -0.885), (-0.1941, 0.7244, -0.99), (-0.3827, 0.9239, -0.78), (-0.3348, 0.8084, -0.8081), (-0.2998, 0.7239, -0.885), (-0.287, 0.6929, -0.99), (-0.5, 0.866, -0.78), (-0.4375, 0.7578, -0.8081), (-0.3917, 0.6785, -0.885), (-0.375, 0.6495, -0.99), (-0.6088, 0.7934, -0.78), (-0.5327, 0.6942, -0.8081), (-0.477, 0.6216, -0.885), (-0.4566, 0.595, -0.99), (-0.7071, 0.7071, -0.78), (-0.6187, 0.6187, -0.8081), (-0.554, 0.554, -0.885), (-0.5303, 0.5303, -0.99), (-0.7934, 0.6088, -0.78), (-0.6942, 0.5327, -0.8081), (-0.6216, 0.477, -0.885), (-0.595, 0.4566, -0.99), (-0.866, 0.5, -0.78), (-0.7578, 0.4375, -0.8081), (-0.6785, 0.3917, -0.885), (-0.6495, 0.375, -0.99), (-0.9239, 0.3827, -0.78), (-0.8084, 0.3348, -0.8081), (-0.7239, 0.2998, -0.885), (-0.6929, 0.287, -0.99), (-0.9659, 0.2588, -0.78), (-0.8452, 0.2265, -0.8081), (-0.7568, 0.2028, -0.885), (-0.7244, 0.1941, -0.99), (-0.9914, 0.1305, -0.78), (-0.8675, 0.1142, -0.8081), (-0.7768, 0.1023, -0.885), (-0.7436, 0.09789, -0.99), (-1.0, 8.742e-08, -0.78), (-0.875, 7.649e-08, -0.8081), (-0.7835, 6.85e-08, -0.885), (-0.75, 6.557e-08, -0.99), (-0.9914, -0.1305, -0.78), (-0.8675, -0.1142, -0.8081), (-0.7768, -0.1023, -0.885), (-0.7436, -0.09789, -0.99), (-0.9659, -0.2588, -0.78), (-0.8452, -0.2265, -0.8081), (-0.7568, -0.2028, -0.885), (-0.7244, -0.1941, -0.99), (-0.9239, -0.3827, -0.78), (-0.8084, -0.3348, -0.8081), (-0.7239, -0.2998, -0.885), (-0.6929, -0.287, -0.99), (-0.866, -0.5, -0.78), (-0.7578, -0.4375, -0.8081), (-0.6785, -0.3917, -0.885), (-0.6495, -0.375, -0.99), (-0.7934, -0.6088, -0.78), (-0.6942, -0.5327, -0.8081), (-0.6216, -0.477, -0.885), (-0.595, -0.4566, -0.99), (-0.7071, -0.7071, -0.78), (-0.6187, -0.6187, -0.8081), (-0.554, -0.554, -0.885), (-0.5303, -0.5303, -0.99), (-0.6088, -0.7934, -0.78), (-0.5327, -0.6942, -0.8081), (-0.477, -0.6216, -0.885), (-0.4566, -0.595, -0.99), (-0.5, -0.866, -0.78), (-0.4375, -0.7578, -0.8081), (-0.3917, -0.6785, -0.885), (-0.375, -0.6495, -0.99), (-0.3827, -0.9239, -0.78), (-0.3348, -0.8084, -0.8081), (-0.2998, -0.7239, -0.885), (-0.287, -0.6929, -0.99), (-0.2588, -0.9659, -0.78), (-0.2265, -0.8452, -0.8081), (-0.2028, -0.7568, -0.885), (-0.1941, -0.7244, -0.99), (-0.1305, -0.9914, -0.78), (-0.1142, -0.8675, -0.8081), (-0.1023, -0.7768, -0.885), (-0.0979, -0.7436, -0.99), (7.55e-08, -1.0, -0.78), (6.606e-08, -0.875, -0.8081), (5.915e-08, -0.7835, -0.885), (5.662e-08, -0.75, -0.99), (0.1305, -0.9914, -0.78), (0.1142, -0.8675, -0.8081), (0.1023, -0.7768, -0.885), (0.09789, -0.7436, -0.99), (0.2588, -0.9659, -0.78), (0.2265, -0.8452, -0.8081), (0.2028, -0.7568, -0.885), (0.1941, -0.7244, -0.99), (0.3827, -0.9239, -0.78), (0.3348, -0.8084, -0.8081), (0.2998, -0.7239, -0.885), (0.287, -0.6929, -0.99), (0.5, -0.866, -0.78), (0.4375, -0.7578, -0.8081), (0.3917, -0.6785, -0.885), (0.375, -0.6495, -0.99), (0.6088, -0.7934, -0.78), (0.5327, -0.6942, -0.8081), (0.477, -0.6216, -0.885), (0.4566, -0.595, -0.99), (0.7071, -0.7071, -0.78), (0.6187, -0.6187, -0.8081), (0.554, -0.554, -0.885), (0.5303, -0.5303, -0.99), (0.7934, -0.6088, -0.78), (0.6942, -0.5327, -0.8081), (0.6216, -0.477, -0.885), (0.595, -0.4566, -0.99), (0.866, -0.5, -0.78), (0.7578, -0.4375, -0.8081), (0.6785, -0.3917, -0.885), (0.6495, -0.375, -0.99), (0.9239, -0.3827, -0.78), (0.8084, -0.3348, -0.8081), (0.7239, -0.2998, -0.885), (0.6929, -0.287, -0.99), (0.9659, -0.2588, -0.78), (0.8452, -0.2265, -0.8081), (0.7568, -0.2028, -0.885), (0.7244, -0.1941, -0.99), (0.9914, -0.1305, -0.78), (0.8675, -0.1142, -0.8081), (0.7768, -0.1023, -0.885), (0.7436, -0.09789, -0.99), (-0.05711, 0.8713, -0.8081), (0.4668, 0.6083, -0.9375), (0.8222, 0.1082, -0.8466), (-0.2934, -0.7084, -0.9375), (-0.6501, -0.4344, -0.885), (-0.9056, 0.2426, -0.7941), (-0.3862, 0.7831, -0.8081), (-0.8222, -0.1082, -0.8466), (0.4158, 0.6223, -0.99), (0.7668, -0.1525, -0.885), (-0.7438, 0.5707, -0.7941), (-0.1525, -0.7668, -0.885), (0.2146, 0.801, -0.8466), (-0.8661, 0.3588, -0.7941), (0.5864, -0.5864, -0.8466), (0.6223, 0.4158, -0.99), (0.7438, 0.5707, -0.7941), (0.6712, -0.331, -0.99), (0.5048, 0.6579, -0.8466), (-0.8563, 0.1703, -0.8081), (-0.7403, 0.2513, -0.885), (-0.3458, 0.7012, -0.885), (0.9056, -0.2426, -0.7941), (-0.7667, 6.703e-08, -0.9375), (0.7181, -0.4146, -0.8466), (0.4344, 0.6501, -0.885), (0.7831, 0.3862, -0.8081), (-0.1703, -0.8563, -0.8081), (-0.2426, -0.9056, -0.7941), (-0.6579, 0.5048, -0.8466), (0.9295, 0.1224, -0.7941), (-0.331, -0.6712, -0.99), (-0.1224, 0.9295, -0.7941), (-0.4851, 0.726, -0.8081), (0.5707, 0.7438, -0.7941), (0.6083, -0.4668, -0.9375), (-0.7468, 0.04895, -0.99), (-0.7831, -0.3862, -0.8081), (-0.2146, 0.801, -0.8466), (0.04895, 0.7468, -0.99), (-0.4146, -0.7181, -0.8466), (-0.2513, -0.7403, -0.885), (-0.6629, -0.6629, -0.7941), (-0.801, -0.2146, -0.8466), (-0.5864, 0.5864, -0.8466), (0.7661, -0.3173, -0.8466), (-0.7831, 0.3862, -0.8081), (0.2934, -0.7084, -0.9375), (0.1082, -0.8222, -0.8466), (0.7602, 0.1001, -0.9375), (-0.5422, 0.5422, -0.9375), (0.8563, -0.1703, -0.8081), (0.5155, -0.5878, -0.885), (-0.7801, 0.05113, -0.885), (5.789e-08, -0.7667, -0.9375), (-0.4158, 0.6223, -0.99), (0.7801, -0.05113, -0.885), (-0.5864, -0.5864, -0.8466), (-0.9295, -0.1224, -0.7941), (-0.6629, 0.6629, -0.7941), (-0.1001, 0.7602, -0.9375), (-0.2513, 0.7403, -0.885), (0.6501, 0.4344, -0.885), (0.146, -0.734, -0.99), (-0.7084, -0.2934, -0.9375), (0.7087, 0.2406, -0.99), (-0.7661, 0.3173, -0.8466), (0.05711, 0.8713, -0.8081), (-0.6712, -0.331, -0.99), (0.4935, -0.5627, -0.99), (-0.4668, -0.6083, -0.9375), (-0.7668, 0.1525, -0.885), (0.5422, 0.5422, -0.9375), (-0.8713, 0.05711, -0.8081), (0.664, -0.3834, -0.9375), (-0.4344, 0.6501, -0.885), (0.801, 0.2146, -0.8466), (0.2807, -0.8268, -0.8081), (0.8119, 0.4688, -0.7941), (0.8713, -0.05711, -0.8081), (-0.7012, 0.3458, -0.885), (0.3862, 0.7831, -0.8081), (-0.7661, -0.3173, -0.8466), (-0.04895, 0.7468, -0.99), (0.5707, -0.7438, -0.7941), (0.1525, -0.7668, -0.885), (0.7661, 0.3173, -0.8466), (-0.7801, -0.05113, -0.885), (-0.7012, -0.3458, -0.885), (-0.2426, 0.9056, -0.7941), (-0.3834, -0.664, -0.9375), (6.261e-08, 0.8292, -0.8466), (-0.4344, -0.6501, -0.885), (-0.7602, -0.1001, -0.9375), (0.1984, 0.7406, -0.9375), (-0.6712, 0.331, -0.99), (-0.726, 0.4851, -0.8081), (0.4935, 0.5627, -0.99), (-0.8661, -0.3588, -0.7941), (0.6565, -0.5757, -0.8081), (0.5048, -0.6579, -0.8466), (-0.2406, -0.7087, -0.99), (0.9375, 0.0, -0.7941), (0.6223, -0.4158, -0.99), (0.1703, 0.8563, -0.8081), (-0.5707, -0.7438, -0.7941), (0.726, 0.4851, -0.8081), (0.8661, -0.3588, -0.7941), (-0.726, -0.4851, -0.8081), (-0.4158, -0.6223, -0.99), (0.801, -0.2146, -0.8466), (6.261e-08, -0.8292, -0.8466), (-0.6083, 0.4668, -0.9375), (-0.2807, 0.8268, -0.8081), (-0.5048, 0.6579, -0.8466), (-0.1082, 0.8222, -0.8466), (0.2406, -0.7087, -0.99), (0.5155, 0.5878, -0.885), (0.3834, -0.664, -0.9375), (-0.7084, 0.2934, -0.9375), (-0.4935, 0.5627, -0.99), (-0.3458, -0.7012, -0.885), (0.5878, -0.5155, -0.885), (0.4687, 0.8119, -0.7941), (-0.734, 0.146, -0.99), (-0.801, 0.2146, -0.8466), (-0.5048, -0.6579, -0.8466), (-0.9375, 8.196e-08, -0.7941), (0.1525, 0.7668, -0.885), (0.7406, 0.1984, -0.9375), (-0.7181, -0.4146, -0.8466), (0.8713, 0.05711, -0.8081), (-0.7406, -0.1984, -0.9375), (-0.5707, 0.7438, -0.7941), (-0.146, -0.734, -0.99), (-0.1001, -0.7602, -0.9375), (0.2513, -0.7403, -0.885), (0.5627, -0.4935, -0.99), (-0.2807, -0.8268, -0.8081), (-0.5155, 0.5878, -0.885), (0.726, -0.4851, -0.8081), (0.4146, 0.7181, -0.8466), (-0.6565, 0.5757, -0.8081), (0.6565, 0.5757, -0.8081), (0.146, 0.734, -0.99), (0.8661, 0.3588, -0.7941), (5.789e-08, 0.7667, -0.9375), (0.7084, -0.2934, -0.9375), (-0.1525, 0.7668, -0.885), (-0.8713, -0.05711, -0.8081), (-0.5422, -0.5422, -0.9375), (-0.8119, -0.4687, -0.7941), (-0.2146, -0.801, -0.8466), (0.734, 0.146, -0.99), (-0.5155, -0.5878, -0.885), (0.6083, 0.4668, -0.9375), (-0.8297, 0.5544, -0.78), (-0.895, 0.4413, -0.78), (0.2807, 0.8268, -0.8081), (-0.9449, 0.3208, -0.78), (0.05113, -0.7801, -0.885), (0.4687, -0.8119, -0.7941), (-0.9787, 0.1947, -0.78), (-0.146, 0.734, -0.99), (0.7181, 0.4146, -0.8466), (0.734, -0.146, -0.99), (0.8222, -0.1082, -0.8466), (0.2934, 0.7084, -0.9375), (-0.4935, -0.5627, -0.99), (0.6579, 0.5048, -0.8466), (-0.7087, -0.2406, -0.99), (-0.7668, -0.1525, -0.885), (0.7084, 0.2934, -0.9375), (-0.9957, 0.06526, -0.78), (0.7012, -0.3458, -0.885), (0.2513, 0.7403, -0.885), (0.7801, 0.05113, -0.885), (-0.9957, -0.06526, -0.78), (-0.9787, -0.1947, -0.78), (-0.9449, -0.3208, -0.78), (0.5627, 0.4935, -0.99), (-0.7406, 0.1984, -0.9375), (0.1082, 0.8222, -0.8466), (0.4146, -0.7181, -0.8466), (0.3173, -0.7661, -0.8466), (-0.3588, 0.8661, -0.7941), (-0.895, -0.4413, -0.78), (0.8119, -0.4688, -0.7941), (0.1001, -0.7602, -0.9375), (0.7468, -0.04895, -0.99), (0.8563, 0.1703, -0.8081), (-0.1082, -0.8222, -0.8466), (-0.734, -0.146, -0.99), (0.5757, -0.6565, -0.8081), (-0.3834, 0.664, -0.9375), (0.4668, -0.6083, -0.9375), (0.2406, 0.7087, -0.99), (0.331, -0.6712, -0.99), (0.6501, -0.4344, -0.885), (-0.05113, -0.7801, -0.885), (-0.8222, 0.1082, -0.8466), (-0.664, 0.3834, -0.9375), (0.5878, 0.5155, -0.885), (0.1224, 0.9295, -0.7941), (0.3588, -0.8661, -0.7941), (-0.8297, -0.5544, -0.78), (-0.7502, -0.6579, -0.78), (-0.5627, 0.4935, -0.99), (-0.1703, 0.8563, -0.8081), (-0.6579, -0.7502, -0.78), (0.7406, -0.1984, -0.9375), (-0.4687, -0.8119, -0.7941), (-0.1984, -0.7406, -0.9375), (-0.6565, -0.5757, -0.8081), (-0.5544, -0.8297, -0.78), (0.3588, 0.8661, -0.7941), (0.5757, 0.6565, -0.8081), (-0.8268, -0.2807, -0.8081), (-0.9295, 0.1224, -0.7941), (-0.4146, 0.7181, -0.8466), (0.3458, -0.7012, -0.885), (-0.6083, -0.4668, -0.9375), (-0.7087, 0.2406, -0.99), (0.7831, -0.3862, -0.8081), (-0.4413, -0.895, -0.78), (-0.3862, -0.7831, -0.8081), (-0.2934, 0.7084, -0.9375), (-0.5878, -0.5155, -0.885), (-0.5878, 0.5155, -0.885), (-0.8292, 7.25e-08, -0.8466), (-0.4851, -0.726, -0.8081), (0.3173, 0.7661, -0.8466), (-0.04895, -0.7468, -0.99), (-0.4687, 0.8119, -0.7941), (0.7468, 0.04895, -0.99), (0.8292, 0.0, -0.8466), (0.7403, -0.2513, -0.885), (-0.7403, -0.2513, -0.885), (-0.8563, -0.1703, -0.8081), (0.7403, 0.2513, -0.885), (-0.3208, -0.9449, -0.78), (0.3834, 0.664, -0.9375), (0.1001, 0.7602, -0.9375), (-0.1947, -0.9787, -0.78), (-0.2406, 0.7087, -0.99), (0.9056, 0.2426, -0.7941), (-0.3173, -0.7661, -0.8466), (-0.5757, 0.6565, -0.8081), (-0.5627, -0.4935, -0.99), (0.06526, -0.9957, -0.78), (0.5864, 0.5864, -0.8466), (0.7668, 0.1525, -0.885), (-0.06526, -0.9957, -0.78), (-0.8119, 0.4688, -0.7941), (0.3458, 0.7012, -0.885), (0.8268, 0.2807, -0.8081), (0.7087, -0.2406, -0.99), (-0.05113, 0.7801, -0.885), (0.4851, -0.726, -0.8081), (-0.7468, -0.04895, -0.99), (-0.4668, 0.6083, -0.9375), (0.5422, -0.5422, -0.9375), (0.9295, -0.1224, -0.7941), (0.04895, -0.7468, -0.99), (-0.1224, -0.9295, -0.7941), (-0.7602, 0.1001, -0.9375), (-0.7438, -0.5707, -0.7941), (-0.8268, 0.2807, -0.8081), (-0.331, 0.6712, -0.99), (-0.3588, -0.8661, -0.7941), (-0.664, -0.3834, -0.9375), (0.664, 0.3834, -0.9375), (0.6629, 0.6629, -0.7941), (0.7012, 0.3458, -0.885), (7.078e-08, -0.9375, -0.7941), (0.7602, -0.1001, -0.9375), (0.331, 0.6712, -0.99), (0.4344, -0.6501, -0.885), (-0.7181, 0.4146, -0.8466), (0.4851, 0.726, -0.8081), (7.078e-08, 0.9375, -0.7941), (0.1984, -0.7406, -0.9375), (-0.6501, 0.4344, -0.885), (0.1224, -0.9295, -0.7941), (-0.6579, -0.5048, -0.8466), (0.2426, -0.9056, -0.7941), (0.6579, -0.5048, -0.8466), (-0.6223, -0.4158, -0.99), (-0.3173, 0.7661, -0.8466), (-0.1984, 0.7406, -0.9375), (0.05113, 0.7801, -0.885), (0.6712, 0.331, -0.99), (-0.9056, -0.2426, -0.7941), (-0.5757, -0.6565, -0.8081), (0.4158, -0.6223, -0.99), (0.3862, -0.7831, -0.8081), (0.1703, -0.8563, -0.8081), (0.05711, -0.8713, -0.8081), (-0.6223, 0.4158, -0.99), (0.2146, -0.801, -0.8466), (0.7667, 0.0, -0.9375), (0.2426, 0.9056, -0.7941), (-0.05711, -0.8713, -0.8081), (0.8268, -0.2807, -0.8081), (0.7438, -0.5707, -0.7941), (0.6629, -0.6629, -0.7941), (-0.7502, 0.6579, -0.78), (-0.6579, 0.7502, -0.78), (-0.5544, 0.8297, -0.78), (-0.4413, 0.895, -0.78), (-0.3208, 0.9449, -0.78), (-0.1947, 0.9787, -0.78), (-0.06526, 0.9957, -0.78), (0.06526, 0.9957, -0.78), (0.1947, 0.9787, -0.78), (0.3208, 0.9449, -0.78), (0.4413, 0.895, -0.78), (0.5544, 0.8297, -0.78), (0.6579, 0.7502, -0.78), (0.7502, 0.6579, -0.78), (0.8297, 0.5544, -0.78), (0.895, 0.4413, -0.78), (0.9449, 0.3208, -0.78), (0.9787, 0.1947, -0.78), (0.9957, 0.06526, -0.78), (0.9957, -0.06526, -0.78), (0.9787, -0.1947, -0.78), (0.9449, -0.3208, -0.78), (0.895, -0.4413, -0.78), (0.8297, -0.5544, -0.78), (0.7502, -0.6579, -0.78), (0.6579, -0.7502, -0.78), (0.5544, -0.8297, -0.78), (0.4413, -0.895, -0.78), (0.3208, -0.9449, -0.78), (0.1947, -0.9787, -0.78), (0.1825, -0.9175, -0.7941), (0.3007, -0.8858, -0.7941), (0.4138, -0.839, -0.7941), (0.5197, -0.7778, -0.7941), (0.6168, -0.7033, -0.7941), (0.7033, -0.6168, -0.7941), (0.7778, -0.5197, -0.7941), (0.839, -0.4138, -0.7941), (0.8858, -0.3007, -0.7941), (0.9175, -0.1825, -0.7941), (0.9335, -0.06118, -0.7941), (0.9335, 0.06118, -0.7941), (0.9175, 0.1825, -0.7941), (0.8858, 0.3007, -0.7941), (0.839, 0.4138, -0.7941), (0.7778, 0.5197, -0.7941), (0.7033, 0.6168, -0.7941), (0.6168, 0.7033, -0.7941), (0.5197, 0.7778, -0.7941), (0.4138, 0.839, -0.7941), (0.3007, 0.8858, -0.7941), (0.1825, 0.9175, -0.7941), (0.06118, 0.9335, -0.7941), (-0.06118, 0.9335, -0.7941), (-0.1825, 0.9175, -0.7941), (-0.3007, 0.8858, -0.7941), (-0.4138, 0.839, -0.7941), (-0.5197, 0.7778, -0.7941), (-0.6168, 0.7033, -0.7941), (-0.7033, 0.6168, -0.7941), (0.7635, -0.05004, -0.9375), (0.8257, -0.05412, -0.8466), (-0.8858, 0.3007, -0.7941), (0.7504, -0.1493, -0.9375), (0.8116, -0.1614, -0.8466), (0.7245, -0.2459, -0.9375), (0.7836, -0.266, -0.8466), (-0.839, -0.4138, -0.7941), (0.6862, -0.3384, -0.9375), (0.7421, -0.366, -0.8466), (-0.4138, -0.839, -0.7941), (0.6362, -0.4251, -0.9375), (0.688, -0.4597, -0.8466), (0.5752, -0.5045, -0.9375), (0.6221, -0.5456, -0.8466), (0.5045, -0.5752, -0.9375), (0.5456, -0.6221, -0.8466), (-0.3007, -0.8858, -0.7941), (0.4251, -0.6362, -0.9375), (0.4597, -0.688, -0.8466), (0.3384, -0.6862, -0.9375), (0.366, -0.7421, -0.8466), (0.2459, -0.7245, -0.9375), (0.266, -0.7836, -0.8466), (0.1493, -0.7504, -0.9375), (-0.9175, 0.1825, -0.7941), (0.05004, -0.7635, -0.9375), (-0.7778, -0.5197, -0.7941), (-0.05004, -0.7635, -0.9375), (-0.1825, -0.9175, -0.7941), (-0.1493, -0.7504, -0.9375), (-0.1614, -0.8116, -0.8466), (-0.2459, -0.7245, -0.9375), (-0.266, -0.7836, -0.8466), (-0.3384, -0.6862, -0.9375), (-0.366, -0.7421, -0.8466), (-0.4251, -0.6362, -0.9375), (-0.4597, -0.688, -0.8466), (0.05412, -0.8257, -0.8466), (-0.5045, -0.5752, -0.9375), (-0.5456, -0.6221, -0.8466), (-0.9175, -0.1825, -0.7941), (-0.5752, -0.5045, -0.9375), (-0.6221, -0.5456, -0.8466), (-0.6362, -0.4251, -0.9375), (-0.688, -0.4597, -0.8466), (-0.6862, -0.3384, -0.9375), (-0.7421, -0.366, -0.8466), (0.1614, -0.8116, -0.8466), (-0.7245, -0.2459, -0.9375), (-0.7836, -0.266, -0.8466), (-0.7504, -0.1493, -0.9375), (-0.8116, -0.1614, -0.8466), (-0.7635, -0.05004, -0.9375), (-0.8257, -0.05412, -0.8466), (-0.7033, -0.6168, -0.7941), (-0.7635, 0.05004, -0.9375), (-0.8257, 0.05412, -0.8466), (-0.7504, 0.1493, -0.9375), (-0.8116, 0.1614, -0.8466), (-0.7245, 0.2459, -0.9375), (-0.7836, 0.266, -0.8466), (-0.9335, 0.06118, -0.7941), (-0.6862, 0.3384, -0.9375), (-0.7421, 0.366, -0.8466), (-0.6362, 0.4251, -0.9375), (-0.688, 0.4597, -0.8466), (-0.5752, 0.5045, -0.9375), (-0.6221, 0.5456, -0.8466), (-0.5197, -0.7778, -0.7941), (-0.5045, 0.5752, -0.9375), (-0.5456, 0.6221, -0.8466), (-0.9335, -0.06118, -0.7941), (-0.4251, 0.6362, -0.9375), (-0.4597, 0.688, -0.8466), (-0.06118, -0.9335, -0.7941), (-0.3384, 0.6862, -0.9375), (-0.366, 0.7421, -0.8466), (-0.2459, 0.7245, -0.9375), (-0.266, 0.7836, -0.8466), (-0.1493, 0.7504, -0.9375), (-0.1614, 0.8116, -0.8466), (0.06118, -0.9335, -0.7941), (-0.05004, 0.7635, -0.9375), (-0.05412, 0.8257, -0.8466), (-0.839, 0.4138, -0.7941), (0.05004, 0.7635, -0.9375), (0.05412, 0.8257, -0.8466), (0.1493, 0.7504, -0.9375), (0.1614, 0.8116, -0.8466), (0.2459, 0.7245, -0.9375), (0.266, 0.7836, -0.8466), (0.3384, 0.6862, -0.9375), (0.366, 0.7421, -0.8466), (-0.05412, -0.8257, -0.8466), (0.4251, 0.6362, -0.9375), (0.4597, 0.688, -0.8466), (-0.8858, -0.3007, -0.7941), (0.5045, 0.5752, -0.9375), (0.5456, 0.6221, -0.8466), (0.5752, 0.5045, -0.9375), (0.6221, 0.5456, -0.8466), (0.6362, 0.4251, -0.9375), (0.688, 0.4597, -0.8466), (-0.7778, 0.5197, -0.7941), (0.6862, 0.3384, -0.9375), (0.7421, 0.366, -0.8466), (-0.6168, -0.7033, -0.7941), (0.7245, 0.2459, -0.9375), (0.7836, 0.266, -0.8466), (0.7504, 0.1493, -0.9375), (0.8116, 0.1614, -0.8466), (0.7635, 0.05004, -0.9375), (0.8257, 0.05412, -0.8466)], [], [(671, 368, 6, 194), (670, 426, 7, 241), (669, 443, 10, 268), (668, 345, 11, 321), (667, 431, 14, 278), (666, 257, 15, 364), (665, 297, 124, 401), (664, 465, 18, 356), (663, 483, 19, 463), (662, 445, 80, 348), (661, 254, 22, 361), (660, 207, 23, 347), (659, 394, 26, 442), (658, 372, 27, 264), (657, 309, 30, 210), (656, 289, 31, 193), (655, 290, 108, 371), (654, 217, 34, 333), (653, 200, 35, 433), (652, 494, 141, 383), (651, 446, 38, 423), (650, 468, 39, 359), (649, 367, 42, 204), (648, 388, 43, 286), (647, 320, 46, 374), (646, 336, 47, 434), (645, 482, 50, 283), (644, 231, 51, 338), (643, 205, 84, 349), (642, 449, 54, 307), (641, 275, 55, 252), (640, 466, 145, 489), (639, 340, 58, 230), (638, 355, 59, 481), (637, 253, 62, 480), (636, 436, 63, 418), (635, 213, 66, 411), (634, 460, 67, 386), (633, 456, 141, 494), (632, 267, 70, 306), (631, 247, 71, 452), (630, 250, 100, 369), (629, 331, 74, 236), (628, 312, 75, 242), (627, 403, 128, 406), (626, 420, 78, 221), (625, 399, 79, 304), (624, 474, 82, 470), (623, 490, 83, 393), (622, 272, 86, 258), (621, 287, 87, 311), (620, 319, 96, 365), (619, 212, 90, 317), (618, 414, 91, 373), (617, 263, 94, 392), (616, 316, 95, 457), (615, 245, 98, 421), (614, 228, 99, 215), (613, 234, 120, 398), (612, 279, 102, 199), (611, 451, 103, 285), (610, 363, 106, 235), (609, 384, 107, 324), (608, 429, 110, 274), (607, 362, 111, 256), (606, 491, 153, 488), (605, 280, 114, 322), (604, 260, 115, 462), (603, 196, 118, 476), (602, 479, 119, 413), (601, 419, 122, 249), (600, 440, 123, 342), (599, 484, 104, 370), (598, 346, 126, 318), (597, 360, 127, 262), (596, 489, 145, 303), (595, 284, 130, 232), (594, 301, 131, 282), (593, 313, 134, 438), (592, 223, 135, 195), (591, 233, 138, 344), (590, 293, 139, 404), (589, 203, 142, 383), (588, 326, 143, 327), (587, 220, 137, 219), (586, 424, 147, 246), (585, 343, 113, 300), (584, 455, 151, 380), (583, 410, 92, 354), (582, 255, 155, 473), (581, 328, 158, 376), (580, 308, 159, 239), (579, 412, 162, 375), (578, 389, 163, 310), (577, 469, 166, 292), (576, 486, 167, 387), (575, 220, 136, 432), (574, 244, 170, 206), (573, 261, 171, 453), (572, 314, 174, 478), (571, 329, 175, 227), (570, 390, 178, 216), (569, 295, 179, 266), (568, 461, 132, 416), (567, 366, 182, 237), (566, 209, 183, 339), (565, 290, 109, 229), (564, 428, 186, 302), (563, 448, 187, 402), (562, 201, 190, 358), (561, 357, 191, 467), (560, 197, 88, 351), (559, 248, 2, 427), (558, 381, 3, 492), (557, 202, 76, 498), (556, 251, 72, 499), (555, 325, 68, 500), (554, 377, 61, 198), (553, 377, 60, 502), (552, 281, 56, 503), (551, 224, 52, 504), (550, 395, 45, 259), (549, 395, 44, 506), (548, 407, 37, 350), (547, 315, 33, 273), (546, 315, 32, 509), (545, 226, 28, 510), (544, 464, 24, 511), (543, 208, 20, 512), (542, 270, 16, 513), (541, 337, 12, 514), (540, 437, 8, 515), (539, 222, 4, 516), (538, 294, 0, 517), (537, 454, 188, 518), (536, 214, 184, 519), (535, 299, 180, 520), (534, 379, 176, 521), (533, 496, 172, 522), (532, 497, 168, 523), (531, 276, 164, 524), (530, 353, 160, 525), (529, 396, 156, 526), (528, 477, 152, 527), (80, 349, 84, 351, 88, 354, 92, 365, 96, 369, 100, 370, 104, 371, 108, 378, 112, 397, 116, 398, 120, 401, 124, 406, 128, 416, 132, 432, 136, 435, 140, 444, 144, 441, 148, 527, 152, 526, 156, 525, 160, 524, 164, 523, 168, 522, 172, 521, 176, 520, 180, 519, 184, 518, 188, 517, 0, 516, 4, 515, 8, 514, 12, 513, 16, 512, 20, 511, 24, 510, 28, 509, 32, 508, 36, 507, 40, 506, 44, 505, 48, 504, 52, 503, 56, 502, 60, 501, 64, 500, 68, 499, 72, 498, 76, 348), (475, 528, 527, 148), (149, 488, 528, 475), (488, 153, 477, 528), (477, 529, 526, 152), (153, 269, 529, 477), (269, 157, 396, 529), (396, 530, 525, 156), (157, 487, 530, 396), (487, 161, 353, 530), (353, 531, 524, 160), (161, 450, 531, 353), (450, 165, 276, 531), (276, 532, 523, 164), (165, 385, 532, 276), (385, 169, 497, 532), (497, 533, 522, 168), (169, 291, 533, 497), (291, 173, 496, 533), (496, 534, 521, 172), (173, 332, 534, 496), (332, 177, 379, 534), (379, 535, 520, 176), (177, 415, 535, 379), (415, 181, 299, 535), (299, 536, 519, 180), (181, 495, 536, 299), (495, 185, 214, 536), (214, 537, 518, 184), (185, 243, 537, 214), (243, 189, 454, 537), (454, 538, 517, 188), (189, 271, 538, 454), (271, 1, 294, 538), (294, 539, 516, 0), (1, 323, 539, 294), (323, 5, 222, 539), (222, 540, 515, 4), (5, 382, 540, 222), (382, 9, 437, 540), (437, 541, 514, 8), (9, 447, 541, 437), (447, 13, 337, 541), (337, 542, 513, 12), (13, 218, 542, 337), (218, 17, 270, 542), (270, 543, 512, 16), (17, 298, 543, 270), (298, 21, 208, 543), (208, 544, 511, 20), (21, 335, 544, 208), (335, 25, 464, 544), (464, 545, 510, 24), (25, 408, 545, 464), (408, 29, 226, 545), (226, 546, 509, 28), (29, 471, 546, 226), (471, 33, 315, 546), (407, 547, 273, 37), (36, 508, 547, 407), (508, 32, 315, 547), (493, 548, 350, 41), (40, 507, 548, 493), (507, 36, 407, 548), (493, 549, 506, 40), (41, 296, 549, 493), (296, 45, 395, 549), (472, 550, 259, 49), (48, 505, 550, 472), (505, 44, 395, 550), (472, 551, 504, 48), (49, 192, 551, 472), (192, 53, 224, 551), (224, 552, 503, 52), (53, 400, 552, 224), (400, 57, 281, 552), (281, 553, 502, 56), (57, 305, 553, 281), (305, 61, 377, 553), (425, 554, 198, 65), (64, 501, 554, 425), (501, 60, 377, 554), (425, 555, 500, 64), (65, 225, 555, 425), (225, 69, 325, 555), (325, 556, 499, 68), (69, 439, 556, 325), (439, 73, 251, 556), (251, 557, 498, 72), (73, 334, 557, 251), (334, 77, 202, 557), (248, 558, 492, 2), (190, 467, 558, 248), (467, 191, 381, 558), (271, 559, 427, 1), (189, 358, 559, 271), (358, 190, 248, 559), (205, 560, 351, 84), (85, 459, 560, 205), (459, 89, 197, 560), (201, 561, 467, 190), (186, 402, 561, 201), (402, 187, 357, 561), (243, 562, 358, 189), (185, 302, 562, 243), (302, 186, 201, 562), (428, 563, 402, 186), (182, 339, 563, 428), (339, 183, 448, 563), (495, 564, 302, 185), (181, 237, 564, 495), (237, 182, 428, 564), (343, 565, 229, 113), (112, 378, 565, 343), (378, 108, 290, 565), (366, 566, 339, 182), (178, 266, 566, 366), (266, 179, 209, 566), (415, 567, 237, 181), (177, 216, 567, 415), (216, 178, 366, 567), (403, 568, 416, 128), (129, 417, 568, 403), (417, 133, 461, 568), (390, 569, 266, 178), (174, 227, 569, 390), (227, 175, 295, 569), (332, 570, 216, 177), (173, 478, 570, 332), (478, 174, 390, 570), (314, 571, 227, 174), (170, 453, 571, 314), (453, 171, 329, 571), (291, 572, 478, 173), (169, 206, 572, 291), (206, 170, 314, 572), (244, 573, 453, 170), (166, 387, 573, 244), (387, 167, 261, 573), (385, 574, 206, 169), (165, 292, 574, 385), (292, 166, 244, 574), (461, 575, 432, 132), (133, 330, 575, 461), (330, 137, 220, 575), (469, 576, 387, 166), (162, 310, 576, 469), (310, 163, 486, 576), (450, 577, 292, 165), (161, 375, 577, 450), (375, 162, 469, 577), (412, 578, 310, 162), (158, 239, 578, 412), (239, 159, 389, 578), (487, 579, 375, 161), (157, 376, 579, 487), (376, 158, 412, 579), (328, 580, 239, 158), (154, 473, 580, 328), (473, 155, 308, 580), (269, 581, 376, 157), (153, 491, 581, 269), (491, 154, 328, 581), (277, 582, 473, 154), (150, 380, 582, 277), (380, 151, 255, 582), (197, 583, 354, 88), (89, 211, 583, 197), (211, 93, 410, 583), (352, 584, 380, 150), (146, 246, 584, 352), (246, 147, 455, 584), (458, 585, 300, 117), (116, 397, 585, 458), (397, 112, 343, 585), (391, 586, 246, 146), (142, 327, 586, 391), (327, 143, 424, 586), (456, 587, 219, 141), (140, 435, 587, 456), (435, 136, 220, 587), (203, 588, 327, 142), (138, 404, 588, 203), (404, 139, 326, 588), (219, 589, 383, 141), (137, 344, 589, 219), (344, 138, 203, 589), (233, 590, 404, 138), (134, 195, 590, 233), (195, 135, 293, 590), (330, 591, 344, 137), (133, 438, 591, 330), (438, 134, 233, 591), (313, 592, 195, 134), (130, 282, 592, 313), (282, 131, 223, 592), (417, 593, 438, 133), (129, 232, 593, 417), (232, 130, 313, 593), (284, 594, 282, 130), (126, 262, 594, 284), (262, 127, 301, 594), (422, 595, 232, 129), (125, 318, 595, 422), (318, 126, 284, 595), (352, 596, 303, 146), (150, 240, 596, 352), (240, 149, 489, 596), (346, 597, 262, 126), (122, 342, 597, 346), (342, 123, 360, 597), (485, 598, 318, 125), (121, 249, 598, 485), (249, 122, 346, 598), (250, 599, 370, 100), (101, 430, 599, 250), (430, 105, 484, 599), (419, 600, 342, 122), (118, 413, 600, 419), (413, 119, 440, 600), (405, 601, 249, 121), (117, 476, 601, 405), (476, 118, 419, 601), (196, 602, 413, 118), (114, 462, 602, 196), (462, 115, 479, 602), (300, 603, 476, 117), (113, 322, 603, 300), (322, 114, 196, 603), (280, 604, 462, 114), (110, 256, 604, 280), (256, 111, 260, 604), (229, 605, 322, 113), (109, 274, 605, 229), (274, 110, 280, 605), (240, 606, 488, 149), (150, 277, 606, 240), (277, 154, 491, 606), (429, 607, 256, 110), (106, 324, 607, 429), (324, 107, 362, 607), (409, 608, 274, 109), (105, 235, 608, 409), (235, 106, 429, 608), (363, 609, 324, 106), (102, 285, 609, 363), (285, 103, 384, 609), (430, 610, 235, 105), (101, 199, 610, 430), (199, 102, 363, 610), (279, 611, 285, 102), (98, 215, 611, 279), (215, 99, 451, 611), (341, 612, 199, 101), (97, 421, 612, 341), (421, 98, 279, 612), (458, 613, 398, 116), (117, 405, 613, 458), (405, 121, 234, 613), (245, 614, 215, 98), (94, 457, 614, 245), (457, 95, 228, 614), (265, 615, 421, 97), (93, 392, 615, 265), (392, 94, 245, 615), (263, 616, 457, 94), (90, 373, 616, 263), (373, 91, 316, 616), (211, 617, 392, 93), (89, 317, 617, 211), (317, 90, 263, 617), (212, 618, 373, 90), (86, 311, 618, 212), (311, 87, 414, 618), (459, 619, 317, 89), (85, 258, 619, 459), (258, 86, 212, 619), (410, 620, 365, 92), (93, 265, 620, 410), (265, 97, 319, 620), (272, 621, 311, 86), (82, 393, 621, 272), (393, 83, 287, 621), (238, 622, 258, 85), (81, 470, 622, 238), (470, 82, 272, 622), (474, 623, 393, 82), (78, 304, 623, 474), (304, 79, 490, 623), (288, 624, 470, 81), (77, 221, 624, 288), (221, 78, 474, 624), (420, 625, 304, 78), (74, 242, 625, 420), (242, 75, 399, 625), (334, 626, 221, 77), (73, 236, 626, 334), (236, 74, 420, 626), (297, 627, 406, 124), (125, 422, 627, 297), (422, 129, 403, 627), (331, 628, 242, 74), (70, 452, 628, 331), (452, 71, 312, 628), (439, 629, 236, 73), (69, 306, 629, 439), (306, 70, 331, 629), (319, 630, 369, 96), (97, 341, 630, 319), (341, 101, 250, 630), (267, 631, 452, 70), (66, 386, 631, 267), (386, 67, 247, 631), (225, 632, 306, 69), (65, 411, 632, 225), (411, 66, 267, 632), (466, 633, 494, 145), (144, 444, 633, 466), (444, 140, 456, 633), (213, 634, 386, 66), (62, 418, 634, 213), (418, 63, 460, 634), (198, 635, 411, 65), (61, 480, 635, 198), (480, 62, 213, 635), (253, 636, 418, 62), (58, 481, 636, 253), (481, 59, 436, 636), (305, 637, 480, 61), (57, 230, 637, 305), (230, 58, 253, 637), (340, 638, 481, 58), (54, 252, 638, 340), (252, 55, 355, 638), (400, 639, 230, 57), (53, 307, 639, 400), (307, 54, 340, 639), (475, 640, 489, 149), (148, 441, 640, 475), (441, 144, 466, 640), (449, 641, 252, 54), (50, 338, 641, 449), (338, 51, 275, 641), (192, 642, 307, 53), (49, 283, 642, 192), (283, 50, 449, 642), (445, 643, 349, 80), (81, 238, 643, 445), (238, 85, 205, 643), (482, 644, 338, 50), (46, 434, 644, 482), (434, 47, 231, 644), (259, 645, 283, 49), (45, 374, 645, 259), (374, 46, 482, 645), (320, 646, 434, 46), (42, 286, 646, 320), (286, 43, 336, 646), (296, 647, 374, 45), (41, 204, 647, 296), (204, 42, 320, 647), (367, 648, 286, 42), (38, 359, 648, 367), (359, 39, 388, 648), (350, 649, 204, 41), (37, 423, 649, 350), (423, 38, 367, 649), (446, 650, 359, 38), (34, 433, 650, 446), (433, 35, 468, 650), (273, 651, 423, 37), (33, 333, 651, 273), (333, 34, 446, 651), (391, 652, 383, 142), (146, 303, 652, 391), (303, 145, 494, 652), (217, 653, 433, 34), (30, 193, 653, 217), (193, 31, 200, 653), (471, 654, 333, 33), (29, 210, 654, 471), (210, 30, 217, 654), (484, 655, 371, 104), (105, 409, 655, 484), (409, 109, 290, 655), (309, 656, 193, 30), (26, 264, 656, 309), (264, 27, 289, 656), (408, 657, 210, 29), (25, 442, 657, 408), (442, 26, 309, 657), (394, 658, 264, 26), (22, 347, 658, 394), (347, 23, 372, 658), (335, 659, 442, 25), (21, 361, 659, 335), (361, 22, 394, 659), (254, 660, 347, 22), (18, 463, 660, 254), (463, 19, 207, 660), (298, 661, 361, 21), (17, 356, 661, 298), (356, 18, 254, 661), (202, 662, 348, 76), (77, 288, 662, 202), (288, 81, 445, 662), (465, 663, 463, 18), (14, 364, 663, 465), (364, 15, 483, 663), (218, 664, 356, 17), (13, 278, 664, 218), (278, 14, 465, 664), (234, 665, 401, 120), (121, 485, 665, 234), (485, 125, 297, 665), (431, 666, 364, 14), (10, 321, 666, 431), (321, 11, 257, 666), (447, 667, 278, 13), (9, 268, 667, 447), (268, 10, 431, 667), (443, 668, 321, 10), (6, 241, 668, 443), (241, 7, 345, 668), (382, 669, 268, 9), (5, 194, 669, 382), (194, 6, 443, 669), (368, 670, 241, 6), (2, 492, 670, 368), (492, 3, 426, 670), (323, 671, 194, 5), (1, 427, 671, 323), (427, 2, 368, 671)])
me_cube_001.use_remesh_preserve_volume = False
me_cube_001.use_remesh_preserve_attributes = False
me_cube_001.use_mirror_vertex_groups = False
me_cube_001.update()

# ---- objects
ob_sphere = bpy.data.objects.new('Sphere', me_sphere_005)
ob_cube = bpy.data.objects.new('Cube', me_cube_001)
ob_camera = bpy.data.objects.new('Camera', cam_camera)

# ---- transforms, parenting, visibility, modifiers, constraints
ob_sphere.location = (0.06598, -0.3741, -0.03104)
ob_sphere.scale = (0.7991, 0.7991, 0.7991)
ob_sphere.lineart.crease_threshold = 0.0
ob_cube.location = (0.1751, -0.2522, 1.0)
ob_cube.lineart.crease_threshold = 0.0
ob_camera.location = (7.481, -6.508, 5.344)
ob_camera.rotation_euler = (1.109, 0.0, 0.8149)
ob_camera.lock_rotations_4d = False
ob_camera.empty_display_type = 'ARROWS'
ob_camera.color = (0.0, 0.0, 0.0, 0.0)
ob_camera.display_type = 'WIRE'
ob_camera.lineart.crease_threshold = 0.0

# ---- collection membership
col_collection_1.objects.link(ob_sphere)
col_collection_1.objects.link(ob_cube)
col_collection_1.objects.link(ob_camera)

# ---- scene / render settings (as saved in the file)
scene.camera = ob_camera
scene.frame_start = 1; scene.frame_end = 250; scene.frame_set(0)
scene.render.engine = 'BLENDER_EEVEE_NEXT'
scene.render.resolution_percentage = 50
scene.render.dither_intensity = 0.0
scene.cycles.use_denoising = False
scene.cycles.samples = 128
scene.cycles.sampling_pattern = 'TABULATED_SOBOL'
scene.cycles.use_adaptive_sampling = False
scene.cycles.use_light_tree = False
scene.cycles.blur_glossy = 0.0
scene.cycles.sample_clamp_indirect = 0.0
scene.view_settings.view_transform = 'Standard'
bpy.context.view_layer.update()

# ---- added for rendering (the .blend has no usable light): sun
light_auto_sun = bpy.data.lights.new('AutoSun', 'SUN')
light_auto_sun.energy = 3.0
light_auto_sun.angle = 0.0523599
ob_auto_sun = bpy.data.objects.new('AutoSun', light_auto_sun)
scene.collection.objects.link(ob_auto_sun)
ob_auto_sun.rotation_euler = (0.872665, 0.174533, 0.523599)
bpy.context.view_layer.update()
